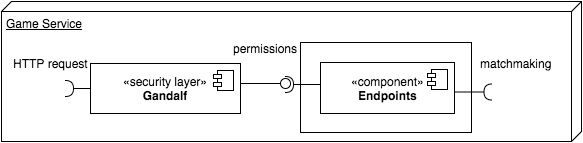

The diagram above was exported from draw.io. Its source (the exported page's mxGraphModel, read from the mxfile embedded in the PNG):
<mxGraphModel dx="1110" dy="640" grid="1" gridSize="10" guides="1" tooltips="1" connect="1" arrows="1" fold="1" page="1" pageScale="1" pageWidth="1100" pageHeight="850" math="0" shadow="0">
  <root>
    <mxCell id="0" />
    <mxCell id="1" parent="0" />
    <mxCell id="3400667baf745bd2-1" value="Game Service" style="verticalAlign=top;align=left;spacingTop=8;spacingLeft=2;spacingRight=12;shape=cube;size=10;direction=south;fontStyle=4;html=1;shadow=0;fillColor=none;" vertex="1" parent="1">
      <mxGeometry x="240" y="340" width="580" height="140" as="geometry" />
    </mxCell>
    <mxCell id="5944757da2635c5d-14" value="" style="whiteSpace=wrap;html=1;" vertex="1" parent="1">
      <mxGeometry x="539" y="381" width="171" height="90" as="geometry" />
    </mxCell>
    <mxCell id="789468d2d972e813-11" value="«security layer»&lt;br&gt;&lt;b&gt;Gandalf&lt;/b&gt;" style="html=1;" vertex="1" parent="1">
      <mxGeometry x="329" y="402" width="150" height="50" as="geometry" />
    </mxCell>
    <mxCell id="789468d2d972e813-12" value="" style="shape=component;jettyWidth=8;jettyHeight=4;" vertex="1" parent="789468d2d972e813-11">
      <mxGeometry x="1" width="20" height="20" relative="1" as="geometry">
        <mxPoint x="-27" y="7" as="offset" />
      </mxGeometry>
    </mxCell>
    <mxCell id="27019933aa5e06ef-19" value="" style="shape=requires;direction=east;html=1;rotation=90;" vertex="1" parent="1">
      <mxGeometry x="703" y="408" width="20" height="45" as="geometry" />
    </mxCell>
    <mxCell id="27019933aa5e06ef-21" value="«component»&lt;br&gt;&lt;b&gt;Endpoints&lt;/b&gt;" style="html=1;" vertex="1" parent="1">
      <mxGeometry x="559" y="401" width="134" height="51" as="geometry" />
    </mxCell>
    <mxCell id="27019933aa5e06ef-22" value="" style="shape=component;jettyWidth=8;jettyHeight=4;" vertex="1" parent="27019933aa5e06ef-21">
      <mxGeometry x="1" width="20" height="20" relative="1" as="geometry">
        <mxPoint x="-27" y="7" as="offset" />
      </mxGeometry>
    </mxCell>
    <mxCell id="27019933aa5e06ef-25" value="" style="shape=lollipop;direction=south;html=1;" vertex="1" parent="1">
      <mxGeometry x="479" y="417" width="50" height="10" as="geometry" />
    </mxCell>
    <mxCell id="27019933aa5e06ef-28" value="" style="shape=requires;direction=north;html=1;" vertex="1" parent="1">
      <mxGeometry x="519" y="413" width="40" height="20" as="geometry" />
    </mxCell>
    <mxCell id="27019933aa5e06ef-31" value="&lt;span style=&quot;font-weight: normal&quot;&gt;matchmaking&lt;/span&gt;" style="text;html=1;align=center;fontStyle=1;verticalAlign=middle;spacingLeft=3;spacingRight=3;strokeColor=none;rotatable=0;points=[[0,0.5],[1,0.5]];portConstraint=eastwest;" vertex="1" parent="1">
      <mxGeometry x="723" y="387" width="62" height="30" as="geometry" />
    </mxCell>
    <mxCell id="27019933aa5e06ef-40" value="&lt;span style=&quot;font-weight: normal&quot;&gt;permissions&lt;/span&gt;" style="text;html=1;align=center;fontStyle=1;verticalAlign=middle;spacingLeft=3;spacingRight=3;strokeColor=none;rotatable=0;points=[[0,0.5],[1,0.5]];portConstraint=eastwest;" vertex="1" parent="1">
      <mxGeometry x="464" y="372" width="80" height="30" as="geometry" />
    </mxCell>
    <mxCell id="27019933aa5e06ef-41" value="" style="shape=requires;direction=north;html=1;rotation=0;" vertex="1" parent="1">
      <mxGeometry x="299" y="417" width="30" height="20" as="geometry" />
    </mxCell>
    <mxCell id="27019933aa5e06ef-42" value="&lt;span style=&quot;font-weight: normal&quot;&gt;HTTP request&lt;/span&gt;" style="text;html=1;align=center;fontStyle=1;verticalAlign=middle;spacingLeft=3;spacingRight=3;strokeColor=none;rotatable=0;points=[[0,0.5],[1,0.5]];portConstraint=eastwest;" vertex="1" parent="1">
      <mxGeometry x="249" y="387" width="80" height="30" as="geometry" />
    </mxCell>
  </root>
</mxGraphModel>